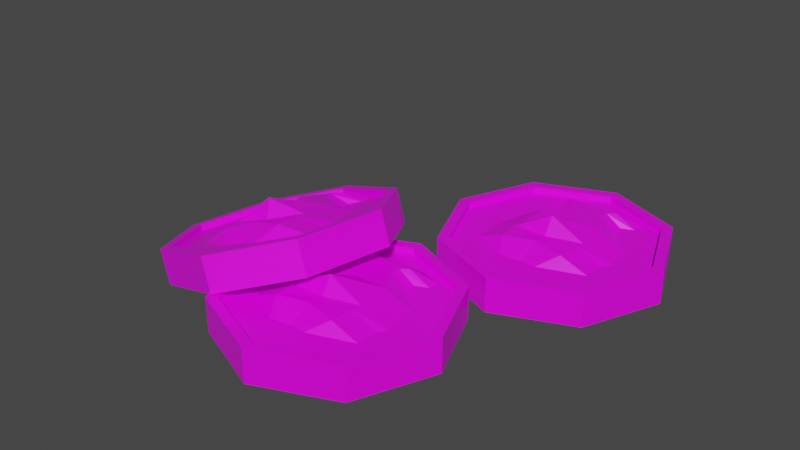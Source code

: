 # Source: coins.blend  (saved by Blender 2.92.15; exported with 4.5.12 LTS)
import bpy
from mathutils import Matrix  # noqa: F401  (used for matrix-valued properties, if any)

bpy.ops.wm.read_factory_settings(use_empty=True)
scene = bpy.context.scene
scene.name = 'Scene'

# ---- collections
col_collection = bpy.data.collections.new('Collection'); scene.collection.children.link(col_collection)

# ---- images (referenced by path relative to the original .blend; pixels are not part of the script)
import os
ASSET_DIR = os.environ.get("B2B_ASSET_DIR", "")  # directory of the original .blend (textures are referenced by path, not embedded)
HERE = os.path.dirname(os.path.abspath(__file__))  # packed textures are extracted next to this script under _unpacked/

def load_image(name, relpath, width, height, colorspace="sRGB"):
    """Load a texture the original file referenced (path relative to the .blend, or extracted next to this script)."""
    p = next((c for c in (os.path.join(HERE, relpath), os.path.join(ASSET_DIR, relpath)) if relpath and os.path.exists(c)), "")
    if p:
        img = bpy.data.images.load(p, check_existing=True)
        img.name = name
    else:  # same state as the original file: an image datablock whose file is absent (Cycles renders it pink)
        img = bpy.data.images.new(name, width, height)
        img.source = "FILE"
        img.filepath = "//" + (relpath or name)
    img.colorspace_settings.name = colorspace
    return img
img_lowpolypalette_png = load_image('lowpolyPalette.png', 'lowpolyPalette.png', 1024, 1024, 'sRGB')

# ---- materials (node trees are filled in below, after node groups)
mat_material = bpy.data.materials.new('Material')
mat_material.alpha_threshold = 0.0
mat_material.use_transparent_shadow = False
mat_material.line_color = (0.0, 0.0, 0.0, 1.0)

# ---- material node trees
mat_material.use_nodes = True; mat_material.node_tree.nodes.clear()
_N = mat_material.node_tree.nodes; _L = mat_material.node_tree.links
n0 = _N.new('ShaderNodeOutputMaterial'); n0.name = 'Material Output'; n0.location = (300, 300)
n1 = _N.new('ShaderNodeBsdfPrincipled'); n1.name = 'Principled BSDF'; n1.location = (10, 300)
n1.distribution = 'GGX'
n1.subsurface_method = 'BURLEY'
n1.inputs[2].default_value = 0.4
n1.inputs[3].default_value = 1.45
n1.inputs[27].default_value = (0.0, 0.0, 0.0, 1.0)
n1.inputs[28].default_value = 1.0
n2 = _N.new('ShaderNodeTexImage'); n2.name = 'Image Texture'; n2.location = (-289, 183)
n2.image = img_lowpolypalette_png
_L.new(n1.outputs[0], n0.inputs[0])
_L.new(n2.outputs[0], n1.inputs[0])
n0.is_active_output = True

# ---- world
world_world = bpy.data.worlds.new('World'); scene.world = world_world
world_world.use_nodes = True; world_world.node_tree.nodes.clear()
_N = world_world.node_tree.nodes; _L = world_world.node_tree.links
n0 = _N.new('ShaderNodeOutputWorld'); n0.name = 'World Output'; n0.location = (300, 300)
n1 = _N.new('ShaderNodeBackground'); n1.name = 'Background'; n1.location = (10, 300)
n1.inputs[0].default_value = (0.05088, 0.05088, 0.05088, 1.0)
_L.new(n1.outputs[0], n0.inputs[0])
n0.is_active_output = True
world_world.color = (0.05088, 0.05088, 0.05088)
world_world.use_sun_shadow = False
world_world.sun_shadow_jitter_overblur = 0.0

# ---- meshes
me_cylinder = bpy.data.meshes.new('Cylinder')
me_cylinder.from_pydata([(0.0, 0.9028, -0.153), (0.0, 0.9028, 0.153), (0.6384, 0.6384, -0.153), (0.6384, 0.6384, 0.153), (0.9028, -4.371e-08, -0.153), (0.9028, -4.371e-08, 0.153), (0.6384, -0.6384, -0.153), (0.6384, -0.6384, 0.153), (-7.958e-08, -0.9028, -0.153), (-7.958e-08, -0.9028, 0.153), (-0.6384, -0.6384, -0.153), (-0.6384, -0.6384, 0.153), (-0.9028, 1.192e-08, -0.153), (-0.9028, 1.192e-08, 0.153), (-0.6384, 0.6384, -0.153), (-0.6384, 0.6384, 0.153), (0.0, 1.0, -0.153), (0.7071, 0.7071, -0.153), (0.7071, 0.7071, 0.153), (0.0, 1.0, 0.153), (1.0, -4.371e-08, -0.153), (1.0, -4.371e-08, 0.153), (0.7071, -0.7071, -0.153), (0.7071, -0.7071, 0.153), (-8.742e-08, -1.0, -0.153), (-8.742e-08, -1.0, 0.153), (-0.7071, -0.7071, -0.153), (-0.7071, -0.7071, 0.153), (-1.0, 1.192e-08, -0.153), (-1.0, 1.192e-08, 0.153), (-0.7071, 0.7071, -0.153), (-0.7071, 0.7071, 0.153), (0.6384, 0.6384, 0.0975), (1.793e-10, 0.9028, 0.0975), (0.9028, -4.371e-08, 0.0975), (0.6384, -0.6384, 0.0975), (-7.94e-08, -0.9028, 0.0975), (-0.6384, -0.6384, 0.0975), (-0.9028, 1.192e-08, 0.0975), (-0.6384, 0.6384, 0.0975), (1.607e-10, 0.9028, -0.1033), (0.6384, 0.6384, -0.1033), (0.9028, -4.371e-08, -0.1033), (0.6384, -0.6384, -0.1033), (-7.942e-08, -0.9028, -0.1033), (-0.6384, -0.6384, -0.1033), (-0.9028, 1.192e-08, -0.1033), (-0.6384, 0.6384, -0.1033), (-0.1832, -0.5628, 0.07978), (0.1832, -0.5628, 0.08123), (-0.5628, -0.3812, 0.07683), (0.5628, -0.3812, 0.0867), (-0.6031, -0.09549, 0.05449), (0.6214, -0.09549, 0.08877), (-0.5496, 0.2108, 0.04826), (0.5679, 0.2108, 0.08966), (-0.3088, 0.4325, 0.05681), (0.3408, 0.4325, 0.08346), (-0.3065, 0.508, 0.08933), (0.3431, 0.508, 0.08346), (-0.4307, 0.5583, 0.07728), (0.4673, 0.5583, 0.08228), (-0.4268, 0.6663, 0.08371), (0.4673, 0.6588, 0.09376), (0.0, -0.5628, 0.0676), (0.0, -0.3241, 0.2105), (0.009143, -0.09549, 0.3509), (0.009143, 0.2108, 0.1942), (0.016, 0.4325, 0.1942), (0.01829, 0.508, 0.1942), (0.01829, 0.5583, 0.1942), (0.004764, 0.7371, 0.0759), (-0.5909, -0.182, 0.0804), (0.6036, -0.182, 0.07464), (0.006375, -0.182, 0.1942), (-0.2814, -0.3812, 0.1942), (-0.297, -0.09549, 0.1942), (-0.2702, 0.2108, 0.1942), (-0.1464, 0.4325, 0.1942), (-0.1441, 0.508, 0.1942), (-0.2062, 0.5583, 0.1942), (-0.2312, 0.7234, 0.07696), (-0.09161, -0.5628, 0.07803), (-0.2923, -0.182, 0.1942), (0.09161, -0.5628, 0.06712), (0.2814, -0.3812, 0.1942), (0.3153, -0.09549, 0.1942), (0.2885, 0.2108, 0.1942), (0.1784, 0.4325, 0.1942), (0.1807, 0.508, 0.1942), (0.2428, 0.5583, 0.1942), (0.2324, 0.7386, 0.08884), (0.305, -0.182, 0.1942)], [], [(16, 19, 18, 17), (17, 18, 21, 20), (20, 21, 23, 22), (22, 23, 25, 24), (24, 25, 27, 26), (26, 27, 29, 28), (5, 3, 32, 34), (28, 29, 31, 30), (30, 31, 19, 16), (14, 0, 40, 47), (2, 0, 16, 17), (1, 3, 18, 19), (4, 2, 17, 20), (3, 5, 21, 18), (6, 4, 20, 22), (5, 7, 23, 21), (8, 6, 22, 24), (7, 9, 25, 23), (10, 8, 24, 26), (9, 11, 27, 25), (12, 10, 26, 28), (11, 13, 29, 27), (14, 12, 28, 30), (13, 15, 31, 29), (0, 14, 30, 16), (15, 1, 19, 31), (32, 33, 39, 38, 37, 36, 35, 34), (3, 1, 33, 32), (1, 15, 39, 33), (15, 13, 38, 39), (13, 11, 37, 38), (11, 9, 36, 37), (9, 7, 35, 36), (7, 5, 34, 35), (40, 41, 42, 43, 44, 45, 46, 47), (12, 14, 47, 46), (10, 12, 46, 45), (8, 10, 45, 44), (6, 8, 44, 43), (4, 6, 43, 42), (2, 4, 42, 41), (0, 2, 41, 40), (84, 49, 51, 85), (92, 73, 53, 86), (86, 53, 55, 87), (87, 55, 57, 88), (88, 57, 59, 89), (89, 59, 61, 90), (90, 61, 63, 91), (80, 70, 71, 81), (79, 69, 70, 80), (78, 68, 69, 79), (77, 67, 68, 78), (76, 66, 67, 77), (83, 74, 66, 76), (82, 64, 65, 75), (75, 65, 74, 83), (85, 51, 73, 92), (50, 75, 83, 72), (48, 82, 75, 50), (72, 83, 76, 52), (52, 76, 77, 54), (54, 77, 78, 56), (56, 78, 79, 58), (58, 79, 80, 60), (60, 80, 81, 62), (65, 85, 92, 74), (70, 90, 91, 71), (69, 89, 90, 70), (68, 88, 89, 69), (67, 87, 88, 68), (66, 86, 87, 67), (74, 92, 86, 66), (64, 84, 85, 65)])
_uv = me_cylinder.uv_layers.new(name='UVMap')
_uv.uv.foreach_set('vector', [0.1998, 0.4213, 0.1998, 0.4213, 0.1998, 0.4213, 0.1998, 0.4213, 0.1998, 0.4213, 0.1998, 0.4213, 0.1998, 0.4213, 0.1998, 0.4213, 0.1998, 0.4213, 0.1998, 0.4213, 0.1998, 0.4213, 0.1998, 0.4213, 0.1998, 0.4213, 0.1998, 0.4213, 0.1998, 0.4213, 0.1998, 0.4213, 0.1998, 0.4213, 0.1998, 0.4213, 0.1998, 0.4213, 0.1998, 0.4213, 0.1998, 0.4213, 0.1998, 0.4213, 0.1998, 0.4213, 0.1998, 0.4213, 0.1998, 0.4213, 0.1998, 0.4213, 0.1998, 0.4213, 0.1998, 0.4213, 0.1998, 0.4213, 0.1998, 0.4213, 0.1998, 0.4213, 0.1998, 0.4213, 0.1998, 0.4213, 0.1998, 0.4213, 0.1998, 0.4213, 0.1998, 0.4213, 0.1998, 0.4213, 0.1998, 0.4213, 0.1998, 0.4213, 0.1998, 0.4213, 0.1998, 0.4213, 0.1998, 0.4213, 0.1998, 0.4213, 0.1998, 0.4213, 0.1998, 0.4213, 0.1998, 0.4213, 0.1998, 0.4213, 0.1998, 0.4213, 0.1998, 0.4213, 0.1998, 0.4213, 0.1998, 0.4213, 0.1998, 0.4213, 0.1998, 0.4213, 0.1998, 0.4213, 0.1998, 0.4213, 0.1998, 0.4213, 0.1998, 0.4213, 0.1998, 0.4213, 0.1998, 0.4213, 0.1998, 0.4213, 0.1998, 0.4213, 0.1998, 0.4213, 0.1998, 0.4213, 0.1998, 0.4213, 0.1998, 0.4213, 0.1998, 0.4213, 0.1998, 0.4213, 0.1998, 0.4213, 0.1998, 0.4213, 0.1998, 0.4213, 0.1998, 0.4213, 0.1998, 0.4213, 0.1998, 0.4213, 0.1998, 0.4213, 0.1998, 0.4213, 0.1998, 0.4213, 0.1998, 0.4213, 0.1998, 0.4213, 0.1998, 0.4213, 0.1998, 0.4213, 0.1998, 0.4213, 0.1998, 0.4213, 0.1998, 0.4213, 0.1998, 0.4213, 0.1998, 0.4213, 0.1998, 0.4213, 0.1998, 0.4213, 0.1998, 0.4213, 0.1998, 0.4213, 0.1998, 0.4213, 0.1998, 0.4213, 0.1998, 0.4213, 0.1998, 0.4213, 0.1998, 0.4213, 0.1998, 0.4213, 0.1998, 0.4213, 0.1998, 0.4213, 0.1998, 0.4213, 0.1998, 0.4213, 0.1998, 0.4213, 0.1998, 0.4213, 0.1998, 0.4213, 0.1998, 0.4213, 0.1998, 0.4213, 0.1998, 0.4213, 0.1998, 0.4213, 0.1998, 0.4213, 0.1998, 0.4213, 0.1998, 0.4213, 0.1998, 0.4213, 0.1998, 0.4213, 0.1998, 0.4213, 0.1998, 0.4213, 0.1998, 0.4213, 0.1998, 0.4213, 0.1998, 0.4213, 0.1998, 0.4213, 0.1998, 0.4213, 0.1998, 0.4213, 0.1998, 0.4213, 0.1998, 0.4213, 0.1998, 0.4213, 0.1998, 0.4213, 0.1998, 0.4213, 0.1998, 0.4213, 0.1998, 0.4213, 0.1998, 0.4213, 0.1998, 0.4213, 0.1998, 0.4213, 0.1998, 0.4213, 0.1998, 0.4213, 0.1998, 0.4213, 0.1998, 0.4213, 0.1998, 0.4213, 0.1998, 0.4213, 0.1998, 0.4213, 0.1998, 0.4213, 0.1998, 0.4213, 0.1998, 0.4213, 0.1998, 0.4213, 0.1998, 0.4213, 0.1998, 0.4213, 0.1998, 0.4213, 0.1998, 0.4213, 0.1998, 0.4213, 0.1998, 0.4213, 0.1998, 0.4213, 0.1998, 0.4213, 0.1998, 0.4213, 0.1998, 0.4213, 0.1998, 0.4213, 0.1998, 0.4213, 0.1998, 0.4213, 0.1998, 0.4213, 0.1998, 0.4213, 0.1998, 0.4213, 0.1998, 0.4213, 0.1998, 0.4213, 0.1998, 0.4213, 0.1998, 0.4213, 0.1998, 0.4213, 0.1998, 0.4213, 0.1998, 0.4213, 0.1998, 0.4213, 0.1998, 0.4213, 0.1998, 0.4213, 0.1998, 0.4213, 0.1998, 0.4213, 0.1998, 0.4213, 0.1998, 0.4213, 0.1998, 0.4213, 0.1998, 0.4213, 0.1998, 0.4213, 0.1998, 0.4213, 0.1998, 0.4213, 0.1998, 0.4213, 0.1998, 0.4213, 0.1998, 0.4213, 0.1998, 0.4213, 0.1998, 0.4213, 0.1998, 0.4213, 0.1998, 0.4213, 0.1998, 0.4213, 0.1998, 0.4213, 0.1998, 0.4213, 0.1998, 0.4213, 0.1998, 0.4213, 0.1998, 0.4213, 0.1998, 0.4213, 0.1998, 0.4213, 0.1998, 0.4213, 0.1998, 0.4213, 0.1998, 0.4213, 0.1998, 0.4213, 0.1998, 0.4213, 0.1998, 0.4213, 0.1998, 0.4213, 0.1998, 0.4213, 0.1998, 0.4213, 0.1998, 0.4213, 0.1998, 0.4213, 0.1998, 0.4213, 0.1998, 0.4213, 0.1998, 0.4213, 0.1998, 0.4213, 0.1998, 0.4213, 0.1998, 0.4213, 0.1998, 0.4213, 0.1998, 0.4213, 0.1998, 0.4213, 0.1998, 0.4213, 0.1998, 0.4213, 0.1998, 0.4213, 0.1998, 0.4213, 0.1998, 0.4213, 0.1998, 0.4213, 0.1998, 0.4213, 0.1998, 0.4213, 0.1998, 0.4213, 0.1998, 0.4213, 0.1998, 0.4213, 0.1998, 0.4213, 0.1998, 0.4213, 0.1998, 0.4213, 0.1998, 0.4213, 0.1998, 0.4213, 0.1998, 0.4213, 0.1998, 0.4213, 0.1998, 0.4213, 0.1998, 0.4213, 0.1998, 0.4213, 0.1998, 0.4213, 0.1998, 0.4213, 0.1998, 0.4213, 0.1998, 0.4213, 0.1998, 0.4213, 0.1998, 0.4213, 0.1998, 0.4213, 0.1998, 0.4213, 0.1998, 0.4213, 0.1998, 0.4213, 0.1998, 0.4213, 0.1998, 0.4213, 0.1998, 0.4213, 0.1998, 0.4213, 0.1998, 0.4213, 0.1998, 0.4213, 0.1998, 0.4213, 0.1998, 0.4213, 0.1998, 0.4213, 0.1998, 0.4213, 0.1998, 0.4213, 0.1998, 0.4213, 0.1998, 0.4213, 0.1998, 0.4213, 0.1998, 0.4213, 0.1998, 0.4213, 0.1998, 0.4213, 0.1998, 0.4213, 0.1998, 0.4213, 0.1998, 0.4213, 0.1998, 0.4213, 0.1998, 0.4213, 0.1998, 0.4213, 0.1998, 0.4213, 0.1998, 0.4213, 0.1998, 0.4213, 0.1998, 0.4213, 0.1998, 0.4213, 0.1998, 0.4213, 0.1998, 0.4213, 0.1998, 0.4213, 0.1998, 0.4213, 0.1998, 0.4213, 0.1998, 0.4213, 0.1998, 0.4213, 0.1998, 0.4213, 0.1998, 0.4213, 0.1998, 0.4213, 0.1998, 0.4213, 0.1998, 0.4213, 0.1998, 0.4213, 0.1998, 0.4213, 0.1998, 0.4213, 0.1998, 0.4213, 0.1998, 0.4213, 0.1998, 0.4213, 0.1998, 0.4213, 0.1998, 0.4213, 0.1998, 0.4213, 0.1998, 0.4213, 0.1998, 0.4213, 0.1998, 0.4213, 0.1998, 0.4213, 0.1998, 0.4213, 0.1998, 0.4213, 0.1998, 0.4213, 0.1998, 0.4213, 0.1998, 0.4213, 0.1998, 0.4213, 0.1998, 0.4213, 0.1998, 0.4213, 0.1998, 0.4213, 0.1998, 0.4213])
me_cylinder.materials.append(mat_material)
me_cylinder.use_remesh_fix_poles = True
me_cylinder.use_remesh_preserve_attributes = False
me_cylinder.use_mirror_vertex_groups = False
me_cylinder.update()
me_cylinder_001 = bpy.data.meshes.new('Cylinder.001')
me_cylinder_001.from_pydata([(0.0, 0.9028, -0.153), (0.0, 0.9028, 0.153), (0.6384, 0.6384, -0.153), (0.6384, 0.6384, 0.153), (0.9028, -4.371e-08, -0.153), (0.9028, -4.371e-08, 0.153), (0.6384, -0.6384, -0.153), (0.6384, -0.6384, 0.153), (-7.958e-08, -0.9028, -0.153), (-7.958e-08, -0.9028, 0.153), (-0.6384, -0.6384, -0.153), (-0.6384, -0.6384, 0.153), (-0.9028, 1.192e-08, -0.153), (-0.9028, 1.192e-08, 0.153), (-0.6384, 0.6384, -0.153), (-0.6384, 0.6384, 0.153), (0.0, 1.0, -0.153), (0.7071, 0.7071, -0.153), (0.7071, 0.7071, 0.153), (0.0, 1.0, 0.153), (1.0, -4.371e-08, -0.153), (1.0, -4.371e-08, 0.153), (0.7071, -0.7071, -0.153), (0.7071, -0.7071, 0.153), (-8.742e-08, -1.0, -0.153), (-8.742e-08, -1.0, 0.153), (-0.7071, -0.7071, -0.153), (-0.7071, -0.7071, 0.153), (-1.0, 1.192e-08, -0.153), (-1.0, 1.192e-08, 0.153), (-0.7071, 0.7071, -0.153), (-0.7071, 0.7071, 0.153), (0.6384, 0.6384, 0.0975), (1.793e-10, 0.9028, 0.0975), (0.9028, -4.371e-08, 0.0975), (0.6384, -0.6384, 0.0975), (-7.94e-08, -0.9028, 0.0975), (-0.6384, -0.6384, 0.0975), (-0.9028, 1.192e-08, 0.0975), (-0.6384, 0.6384, 0.0975), (1.607e-10, 0.9028, -0.1033), (0.6384, 0.6384, -0.1033), (0.9028, -4.371e-08, -0.1033), (0.6384, -0.6384, -0.1033), (-7.942e-08, -0.9028, -0.1033), (-0.6384, -0.6384, -0.1033), (-0.9028, 1.192e-08, -0.1033), (-0.6384, 0.6384, -0.1033), (-0.1832, -0.5628, 0.07978), (0.1832, -0.5628, 0.08123), (-0.5628, -0.3812, 0.07683), (0.5628, -0.3812, 0.0867), (-0.6031, -0.09549, 0.05449), (0.6214, -0.09549, 0.08877), (-0.5496, 0.2108, 0.04826), (0.5679, 0.2108, 0.08966), (-0.3088, 0.4325, 0.05681), (0.3408, 0.4325, 0.08346), (-0.3065, 0.508, 0.08933), (0.3431, 0.508, 0.08346), (-0.4307, 0.5583, 0.07728), (0.4673, 0.5583, 0.08228), (-0.4268, 0.6663, 0.08371), (0.4673, 0.6588, 0.09376), (0.0, -0.5628, 0.0676), (0.0, -0.3241, 0.2105), (0.009143, -0.09549, 0.3509), (0.009143, 0.2108, 0.1942), (0.016, 0.4325, 0.1942), (0.01829, 0.508, 0.1942), (0.01829, 0.5583, 0.1942), (0.004764, 0.7371, 0.0759), (-0.5909, -0.182, 0.0804), (0.6036, -0.182, 0.07464), (0.006375, -0.182, 0.1942), (-0.2814, -0.3812, 0.1942), (-0.297, -0.09549, 0.1942), (-0.2702, 0.2108, 0.1942), (-0.1464, 0.4325, 0.1942), (-0.1441, 0.508, 0.1942), (-0.2062, 0.5583, 0.1942), (-0.2312, 0.7234, 0.07696), (-0.09161, -0.5628, 0.07803), (-0.2923, -0.182, 0.1942), (0.09161, -0.5628, 0.06712), (0.2814, -0.3812, 0.1942), (0.3153, -0.09549, 0.1942), (0.2885, 0.2108, 0.1942), (0.1784, 0.4325, 0.1942), (0.1807, 0.508, 0.1942), (0.2428, 0.5583, 0.1942), (0.2324, 0.7386, 0.08884), (0.305, -0.182, 0.1942)], [], [(16, 19, 18, 17), (17, 18, 21, 20), (20, 21, 23, 22), (22, 23, 25, 24), (24, 25, 27, 26), (26, 27, 29, 28), (5, 3, 32, 34), (28, 29, 31, 30), (30, 31, 19, 16), (14, 0, 40, 47), (2, 0, 16, 17), (1, 3, 18, 19), (4, 2, 17, 20), (3, 5, 21, 18), (6, 4, 20, 22), (5, 7, 23, 21), (8, 6, 22, 24), (7, 9, 25, 23), (10, 8, 24, 26), (9, 11, 27, 25), (12, 10, 26, 28), (11, 13, 29, 27), (14, 12, 28, 30), (13, 15, 31, 29), (0, 14, 30, 16), (15, 1, 19, 31), (32, 33, 39, 38, 37, 36, 35, 34), (3, 1, 33, 32), (1, 15, 39, 33), (15, 13, 38, 39), (13, 11, 37, 38), (11, 9, 36, 37), (9, 7, 35, 36), (7, 5, 34, 35), (40, 41, 42, 43, 44, 45, 46, 47), (12, 14, 47, 46), (10, 12, 46, 45), (8, 10, 45, 44), (6, 8, 44, 43), (4, 6, 43, 42), (2, 4, 42, 41), (0, 2, 41, 40), (84, 49, 51, 85), (92, 73, 53, 86), (86, 53, 55, 87), (87, 55, 57, 88), (88, 57, 59, 89), (89, 59, 61, 90), (90, 61, 63, 91), (80, 70, 71, 81), (79, 69, 70, 80), (78, 68, 69, 79), (77, 67, 68, 78), (76, 66, 67, 77), (83, 74, 66, 76), (82, 64, 65, 75), (75, 65, 74, 83), (85, 51, 73, 92), (50, 75, 83, 72), (48, 82, 75, 50), (72, 83, 76, 52), (52, 76, 77, 54), (54, 77, 78, 56), (56, 78, 79, 58), (58, 79, 80, 60), (60, 80, 81, 62), (65, 85, 92, 74), (70, 90, 91, 71), (69, 89, 90, 70), (68, 88, 89, 69), (67, 87, 88, 68), (66, 86, 87, 67), (74, 92, 86, 66), (64, 84, 85, 65)])
_uv = me_cylinder_001.uv_layers.new(name='UVMap')
_uv.uv.foreach_set('vector', [0.1998, 0.4213, 0.1998, 0.4213, 0.1998, 0.4213, 0.1998, 0.4213, 0.1998, 0.4213, 0.1998, 0.4213, 0.1998, 0.4213, 0.1998, 0.4213, 0.1998, 0.4213, 0.1998, 0.4213, 0.1998, 0.4213, 0.1998, 0.4213, 0.1998, 0.4213, 0.1998, 0.4213, 0.1998, 0.4213, 0.1998, 0.4213, 0.1998, 0.4213, 0.1998, 0.4213, 0.1998, 0.4213, 0.1998, 0.4213, 0.1998, 0.4213, 0.1998, 0.4213, 0.1998, 0.4213, 0.1998, 0.4213, 0.1998, 0.4213, 0.1998, 0.4213, 0.1998, 0.4213, 0.1998, 0.4213, 0.1998, 0.4213, 0.1998, 0.4213, 0.1998, 0.4213, 0.1998, 0.4213, 0.1998, 0.4213, 0.1998, 0.4213, 0.1998, 0.4213, 0.1998, 0.4213, 0.1998, 0.4213, 0.1998, 0.4213, 0.1998, 0.4213, 0.1998, 0.4213, 0.1998, 0.4213, 0.1998, 0.4213, 0.1998, 0.4213, 0.1998, 0.4213, 0.1998, 0.4213, 0.1998, 0.4213, 0.1998, 0.4213, 0.1998, 0.4213, 0.1998, 0.4213, 0.1998, 0.4213, 0.1998, 0.4213, 0.1998, 0.4213, 0.1998, 0.4213, 0.1998, 0.4213, 0.1998, 0.4213, 0.1998, 0.4213, 0.1998, 0.4213, 0.1998, 0.4213, 0.1998, 0.4213, 0.1998, 0.4213, 0.1998, 0.4213, 0.1998, 0.4213, 0.1998, 0.4213, 0.1998, 0.4213, 0.1998, 0.4213, 0.1998, 0.4213, 0.1998, 0.4213, 0.1998, 0.4213, 0.1998, 0.4213, 0.1998, 0.4213, 0.1998, 0.4213, 0.1998, 0.4213, 0.1998, 0.4213, 0.1998, 0.4213, 0.1998, 0.4213, 0.1998, 0.4213, 0.1998, 0.4213, 0.1998, 0.4213, 0.1998, 0.4213, 0.1998, 0.4213, 0.1998, 0.4213, 0.1998, 0.4213, 0.1998, 0.4213, 0.1998, 0.4213, 0.1998, 0.4213, 0.1998, 0.4213, 0.1998, 0.4213, 0.1998, 0.4213, 0.1998, 0.4213, 0.1998, 0.4213, 0.1998, 0.4213, 0.1998, 0.4213, 0.1998, 0.4213, 0.1998, 0.4213, 0.1998, 0.4213, 0.1998, 0.4213, 0.1998, 0.4213, 0.1998, 0.4213, 0.1998, 0.4213, 0.1998, 0.4213, 0.1998, 0.4213, 0.1998, 0.4213, 0.1998, 0.4213, 0.1998, 0.4213, 0.1998, 0.4213, 0.1998, 0.4213, 0.1998, 0.4213, 0.1998, 0.4213, 0.1998, 0.4213, 0.1998, 0.4213, 0.1998, 0.4213, 0.1998, 0.4213, 0.1998, 0.4213, 0.1998, 0.4213, 0.1998, 0.4213, 0.1998, 0.4213, 0.1998, 0.4213, 0.1998, 0.4213, 0.1998, 0.4213, 0.1998, 0.4213, 0.1998, 0.4213, 0.1998, 0.4213, 0.1998, 0.4213, 0.1998, 0.4213, 0.1998, 0.4213, 0.1998, 0.4213, 0.1998, 0.4213, 0.1998, 0.4213, 0.1998, 0.4213, 0.1998, 0.4213, 0.1998, 0.4213, 0.1998, 0.4213, 0.1998, 0.4213, 0.1998, 0.4213, 0.1998, 0.4213, 0.1998, 0.4213, 0.1998, 0.4213, 0.1998, 0.4213, 0.1998, 0.4213, 0.1998, 0.4213, 0.1998, 0.4213, 0.1998, 0.4213, 0.1998, 0.4213, 0.1998, 0.4213, 0.1998, 0.4213, 0.1998, 0.4213, 0.1998, 0.4213, 0.1998, 0.4213, 0.1998, 0.4213, 0.1998, 0.4213, 0.1998, 0.4213, 0.1998, 0.4213, 0.1998, 0.4213, 0.1998, 0.4213, 0.1998, 0.4213, 0.1998, 0.4213, 0.1998, 0.4213, 0.1998, 0.4213, 0.1998, 0.4213, 0.1998, 0.4213, 0.1998, 0.4213, 0.1998, 0.4213, 0.1998, 0.4213, 0.1998, 0.4213, 0.1998, 0.4213, 0.1998, 0.4213, 0.1998, 0.4213, 0.1998, 0.4213, 0.1998, 0.4213, 0.1998, 0.4213, 0.1998, 0.4213, 0.1998, 0.4213, 0.1998, 0.4213, 0.1998, 0.4213, 0.1998, 0.4213, 0.1998, 0.4213, 0.1998, 0.4213, 0.1998, 0.4213, 0.1998, 0.4213, 0.1998, 0.4213, 0.1998, 0.4213, 0.1998, 0.4213, 0.1998, 0.4213, 0.1998, 0.4213, 0.1998, 0.4213, 0.1998, 0.4213, 0.1998, 0.4213, 0.1998, 0.4213, 0.1998, 0.4213, 0.1998, 0.4213, 0.1998, 0.4213, 0.1998, 0.4213, 0.1998, 0.4213, 0.1998, 0.4213, 0.1998, 0.4213, 0.1998, 0.4213, 0.1998, 0.4213, 0.1998, 0.4213, 0.1998, 0.4213, 0.1998, 0.4213, 0.1998, 0.4213, 0.1998, 0.4213, 0.1998, 0.4213, 0.1998, 0.4213, 0.1998, 0.4213, 0.1998, 0.4213, 0.1998, 0.4213, 0.1998, 0.4213, 0.1998, 0.4213, 0.1998, 0.4213, 0.1998, 0.4213, 0.1998, 0.4213, 0.1998, 0.4213, 0.1998, 0.4213, 0.1998, 0.4213, 0.1998, 0.4213, 0.1998, 0.4213, 0.1998, 0.4213, 0.1998, 0.4213, 0.1998, 0.4213, 0.1998, 0.4213, 0.1998, 0.4213, 0.1998, 0.4213, 0.1998, 0.4213, 0.1998, 0.4213, 0.1998, 0.4213, 0.1998, 0.4213, 0.1998, 0.4213, 0.1998, 0.4213, 0.1998, 0.4213, 0.1998, 0.4213, 0.1998, 0.4213, 0.1998, 0.4213, 0.1998, 0.4213, 0.1998, 0.4213, 0.1998, 0.4213, 0.1998, 0.4213, 0.1998, 0.4213, 0.1998, 0.4213, 0.1998, 0.4213, 0.1998, 0.4213, 0.1998, 0.4213, 0.1998, 0.4213, 0.1998, 0.4213, 0.1998, 0.4213, 0.1998, 0.4213, 0.1998, 0.4213, 0.1998, 0.4213, 0.1998, 0.4213, 0.1998, 0.4213, 0.1998, 0.4213, 0.1998, 0.4213, 0.1998, 0.4213, 0.1998, 0.4213, 0.1998, 0.4213, 0.1998, 0.4213, 0.1998, 0.4213, 0.1998, 0.4213, 0.1998, 0.4213, 0.1998, 0.4213, 0.1998, 0.4213, 0.1998, 0.4213, 0.1998, 0.4213, 0.1998, 0.4213, 0.1998, 0.4213, 0.1998, 0.4213, 0.1998, 0.4213, 0.1998, 0.4213, 0.1998, 0.4213, 0.1998, 0.4213, 0.1998, 0.4213, 0.1998, 0.4213, 0.1998, 0.4213, 0.1998, 0.4213, 0.1998, 0.4213, 0.1998, 0.4213, 0.1998, 0.4213, 0.1998, 0.4213, 0.1998, 0.4213, 0.1998, 0.4213, 0.1998, 0.4213, 0.1998, 0.4213, 0.1998, 0.4213, 0.1998, 0.4213, 0.1998, 0.4213, 0.1998, 0.4213, 0.1998, 0.4213, 0.1998, 0.4213, 0.1998, 0.4213, 0.1998, 0.4213, 0.1998, 0.4213, 0.1998, 0.4213, 0.1998, 0.4213, 0.1998, 0.4213, 0.1998, 0.4213, 0.1998, 0.4213, 0.1998, 0.4213, 0.1998, 0.4213, 0.1998, 0.4213, 0.1998, 0.4213, 0.1998, 0.4213, 0.1998, 0.4213, 0.1998, 0.4213, 0.1998, 0.4213])
me_cylinder_001.materials.append(mat_material)
me_cylinder_001.use_remesh_fix_poles = True
me_cylinder_001.use_remesh_preserve_attributes = False
me_cylinder_001.use_mirror_vertex_groups = False
me_cylinder_001.update()
me_cylinder_002 = bpy.data.meshes.new('Cylinder.002')
me_cylinder_002.from_pydata([(0.0, 0.9028, -0.153), (0.0, 0.9028, 0.153), (0.6384, 0.6384, -0.153), (0.6384, 0.6384, 0.153), (0.9028, -4.371e-08, -0.153), (0.9028, -4.371e-08, 0.153), (0.6384, -0.6384, -0.153), (0.6384, -0.6384, 0.153), (-7.958e-08, -0.9028, -0.153), (-7.958e-08, -0.9028, 0.153), (-0.6384, -0.6384, -0.153), (-0.6384, -0.6384, 0.153), (-0.9028, 1.192e-08, -0.153), (-0.9028, 1.192e-08, 0.153), (-0.6384, 0.6384, -0.153), (-0.6384, 0.6384, 0.153), (0.0, 1.0, -0.153), (0.7071, 0.7071, -0.153), (0.7071, 0.7071, 0.153), (0.0, 1.0, 0.153), (1.0, -4.371e-08, -0.153), (1.0, -4.371e-08, 0.153), (0.7071, -0.7071, -0.153), (0.7071, -0.7071, 0.153), (-8.742e-08, -1.0, -0.153), (-8.742e-08, -1.0, 0.153), (-0.7071, -0.7071, -0.153), (-0.7071, -0.7071, 0.153), (-1.0, 1.192e-08, -0.153), (-1.0, 1.192e-08, 0.153), (-0.7071, 0.7071, -0.153), (-0.7071, 0.7071, 0.153), (0.6384, 0.6384, 0.0975), (1.793e-10, 0.9028, 0.0975), (0.9028, -4.371e-08, 0.0975), (0.6384, -0.6384, 0.0975), (-7.94e-08, -0.9028, 0.0975), (-0.6384, -0.6384, 0.0975), (-0.9028, 1.192e-08, 0.0975), (-0.6384, 0.6384, 0.0975), (1.607e-10, 0.9028, -0.1033), (0.6384, 0.6384, -0.1033), (0.9028, -4.371e-08, -0.1033), (0.6384, -0.6384, -0.1033), (-7.942e-08, -0.9028, -0.1033), (-0.6384, -0.6384, -0.1033), (-0.9028, 1.192e-08, -0.1033), (-0.6384, 0.6384, -0.1033), (-0.1832, -0.5628, 0.07978), (0.1832, -0.5628, 0.08123), (-0.5628, -0.3812, 0.07683), (0.5628, -0.3812, 0.0867), (-0.6031, -0.09549, 0.05449), (0.6214, -0.09549, 0.08877), (-0.5496, 0.2108, 0.04826), (0.5679, 0.2108, 0.08966), (-0.3088, 0.4325, 0.05681), (0.3408, 0.4325, 0.08346), (-0.3065, 0.508, 0.08933), (0.3431, 0.508, 0.08346), (-0.4307, 0.5583, 0.07728), (0.4673, 0.5583, 0.08228), (-0.4268, 0.6663, 0.08371), (0.4673, 0.6588, 0.09376), (0.0, -0.5628, 0.0676), (0.0, -0.3241, 0.2105), (0.009143, -0.09549, 0.3509), (0.009143, 0.2108, 0.1942), (0.016, 0.4325, 0.1942), (0.01829, 0.508, 0.1942), (0.01829, 0.5583, 0.1942), (0.004764, 0.7371, 0.0759), (-0.5909, -0.182, 0.0804), (0.6036, -0.182, 0.07464), (0.006375, -0.182, 0.1942), (-0.2814, -0.3812, 0.1942), (-0.297, -0.09549, 0.1942), (-0.2702, 0.2108, 0.1942), (-0.1464, 0.4325, 0.1942), (-0.1441, 0.508, 0.1942), (-0.2062, 0.5583, 0.1942), (-0.2312, 0.7234, 0.07696), (-0.09161, -0.5628, 0.07803), (-0.2923, -0.182, 0.1942), (0.09161, -0.5628, 0.06712), (0.2814, -0.3812, 0.1942), (0.3153, -0.09549, 0.1942), (0.2885, 0.2108, 0.1942), (0.1784, 0.4325, 0.1942), (0.1807, 0.508, 0.1942), (0.2428, 0.5583, 0.1942), (0.2324, 0.7386, 0.08884), (0.305, -0.182, 0.1942)], [], [(16, 19, 18, 17), (17, 18, 21, 20), (20, 21, 23, 22), (22, 23, 25, 24), (24, 25, 27, 26), (26, 27, 29, 28), (5, 3, 32, 34), (28, 29, 31, 30), (30, 31, 19, 16), (14, 0, 40, 47), (2, 0, 16, 17), (1, 3, 18, 19), (4, 2, 17, 20), (3, 5, 21, 18), (6, 4, 20, 22), (5, 7, 23, 21), (8, 6, 22, 24), (7, 9, 25, 23), (10, 8, 24, 26), (9, 11, 27, 25), (12, 10, 26, 28), (11, 13, 29, 27), (14, 12, 28, 30), (13, 15, 31, 29), (0, 14, 30, 16), (15, 1, 19, 31), (32, 33, 39, 38, 37, 36, 35, 34), (3, 1, 33, 32), (1, 15, 39, 33), (15, 13, 38, 39), (13, 11, 37, 38), (11, 9, 36, 37), (9, 7, 35, 36), (7, 5, 34, 35), (40, 41, 42, 43, 44, 45, 46, 47), (12, 14, 47, 46), (10, 12, 46, 45), (8, 10, 45, 44), (6, 8, 44, 43), (4, 6, 43, 42), (2, 4, 42, 41), (0, 2, 41, 40), (84, 49, 51, 85), (92, 73, 53, 86), (86, 53, 55, 87), (87, 55, 57, 88), (88, 57, 59, 89), (89, 59, 61, 90), (90, 61, 63, 91), (80, 70, 71, 81), (79, 69, 70, 80), (78, 68, 69, 79), (77, 67, 68, 78), (76, 66, 67, 77), (83, 74, 66, 76), (82, 64, 65, 75), (75, 65, 74, 83), (85, 51, 73, 92), (50, 75, 83, 72), (48, 82, 75, 50), (72, 83, 76, 52), (52, 76, 77, 54), (54, 77, 78, 56), (56, 78, 79, 58), (58, 79, 80, 60), (60, 80, 81, 62), (65, 85, 92, 74), (70, 90, 91, 71), (69, 89, 90, 70), (68, 88, 89, 69), (67, 87, 88, 68), (66, 86, 87, 67), (74, 92, 86, 66), (64, 84, 85, 65)])
_uv = me_cylinder_002.uv_layers.new(name='UVMap')
_uv.uv.foreach_set('vector', [0.1998, 0.4213, 0.1998, 0.4213, 0.1998, 0.4213, 0.1998, 0.4213, 0.1998, 0.4213, 0.1998, 0.4213, 0.1998, 0.4213, 0.1998, 0.4213, 0.1998, 0.4213, 0.1998, 0.4213, 0.1998, 0.4213, 0.1998, 0.4213, 0.1998, 0.4213, 0.1998, 0.4213, 0.1998, 0.4213, 0.1998, 0.4213, 0.1998, 0.4213, 0.1998, 0.4213, 0.1998, 0.4213, 0.1998, 0.4213, 0.1998, 0.4213, 0.1998, 0.4213, 0.1998, 0.4213, 0.1998, 0.4213, 0.1998, 0.4213, 0.1998, 0.4213, 0.1998, 0.4213, 0.1998, 0.4213, 0.1998, 0.4213, 0.1998, 0.4213, 0.1998, 0.4213, 0.1998, 0.4213, 0.1998, 0.4213, 0.1998, 0.4213, 0.1998, 0.4213, 0.1998, 0.4213, 0.1998, 0.4213, 0.1998, 0.4213, 0.1998, 0.4213, 0.1998, 0.4213, 0.1998, 0.4213, 0.1998, 0.4213, 0.1998, 0.4213, 0.1998, 0.4213, 0.1998, 0.4213, 0.1998, 0.4213, 0.1998, 0.4213, 0.1998, 0.4213, 0.1998, 0.4213, 0.1998, 0.4213, 0.1998, 0.4213, 0.1998, 0.4213, 0.1998, 0.4213, 0.1998, 0.4213, 0.1998, 0.4213, 0.1998, 0.4213, 0.1998, 0.4213, 0.1998, 0.4213, 0.1998, 0.4213, 0.1998, 0.4213, 0.1998, 0.4213, 0.1998, 0.4213, 0.1998, 0.4213, 0.1998, 0.4213, 0.1998, 0.4213, 0.1998, 0.4213, 0.1998, 0.4213, 0.1998, 0.4213, 0.1998, 0.4213, 0.1998, 0.4213, 0.1998, 0.4213, 0.1998, 0.4213, 0.1998, 0.4213, 0.1998, 0.4213, 0.1998, 0.4213, 0.1998, 0.4213, 0.1998, 0.4213, 0.1998, 0.4213, 0.1998, 0.4213, 0.1998, 0.4213, 0.1998, 0.4213, 0.1998, 0.4213, 0.1998, 0.4213, 0.1998, 0.4213, 0.1998, 0.4213, 0.1998, 0.4213, 0.1998, 0.4213, 0.1998, 0.4213, 0.1998, 0.4213, 0.1998, 0.4213, 0.1998, 0.4213, 0.1998, 0.4213, 0.1998, 0.4213, 0.1998, 0.4213, 0.1998, 0.4213, 0.1998, 0.4213, 0.1998, 0.4213, 0.1998, 0.4213, 0.1998, 0.4213, 0.1998, 0.4213, 0.1998, 0.4213, 0.1998, 0.4213, 0.1998, 0.4213, 0.1998, 0.4213, 0.1998, 0.4213, 0.1998, 0.4213, 0.1998, 0.4213, 0.1998, 0.4213, 0.1998, 0.4213, 0.1998, 0.4213, 0.1998, 0.4213, 0.1998, 0.4213, 0.1998, 0.4213, 0.1998, 0.4213, 0.1998, 0.4213, 0.1998, 0.4213, 0.1998, 0.4213, 0.1998, 0.4213, 0.1998, 0.4213, 0.1998, 0.4213, 0.1998, 0.4213, 0.1998, 0.4213, 0.1998, 0.4213, 0.1998, 0.4213, 0.1998, 0.4213, 0.1998, 0.4213, 0.1998, 0.4213, 0.1998, 0.4213, 0.1998, 0.4213, 0.1998, 0.4213, 0.1998, 0.4213, 0.1998, 0.4213, 0.1998, 0.4213, 0.1998, 0.4213, 0.1998, 0.4213, 0.1998, 0.4213, 0.1998, 0.4213, 0.1998, 0.4213, 0.1998, 0.4213, 0.1998, 0.4213, 0.1998, 0.4213, 0.1998, 0.4213, 0.1998, 0.4213, 0.1998, 0.4213, 0.1998, 0.4213, 0.1998, 0.4213, 0.1998, 0.4213, 0.1998, 0.4213, 0.1998, 0.4213, 0.1998, 0.4213, 0.1998, 0.4213, 0.1998, 0.4213, 0.1998, 0.4213, 0.1998, 0.4213, 0.1998, 0.4213, 0.1998, 0.4213, 0.1998, 0.4213, 0.1998, 0.4213, 0.1998, 0.4213, 0.1998, 0.4213, 0.1998, 0.4213, 0.1998, 0.4213, 0.1998, 0.4213, 0.1998, 0.4213, 0.1998, 0.4213, 0.1998, 0.4213, 0.1998, 0.4213, 0.1998, 0.4213, 0.1998, 0.4213, 0.1998, 0.4213, 0.1998, 0.4213, 0.1998, 0.4213, 0.1998, 0.4213, 0.1998, 0.4213, 0.1998, 0.4213, 0.1998, 0.4213, 0.1998, 0.4213, 0.1998, 0.4213, 0.1998, 0.4213, 0.1998, 0.4213, 0.1998, 0.4213, 0.1998, 0.4213, 0.1998, 0.4213, 0.1998, 0.4213, 0.1998, 0.4213, 0.1998, 0.4213, 0.1998, 0.4213, 0.1998, 0.4213, 0.1998, 0.4213, 0.1998, 0.4213, 0.1998, 0.4213, 0.1998, 0.4213, 0.1998, 0.4213, 0.1998, 0.4213, 0.1998, 0.4213, 0.1998, 0.4213, 0.1998, 0.4213, 0.1998, 0.4213, 0.1998, 0.4213, 0.1998, 0.4213, 0.1998, 0.4213, 0.1998, 0.4213, 0.1998, 0.4213, 0.1998, 0.4213, 0.1998, 0.4213, 0.1998, 0.4213, 0.1998, 0.4213, 0.1998, 0.4213, 0.1998, 0.4213, 0.1998, 0.4213, 0.1998, 0.4213, 0.1998, 0.4213, 0.1998, 0.4213, 0.1998, 0.4213, 0.1998, 0.4213, 0.1998, 0.4213, 0.1998, 0.4213, 0.1998, 0.4213, 0.1998, 0.4213, 0.1998, 0.4213, 0.1998, 0.4213, 0.1998, 0.4213, 0.1998, 0.4213, 0.1998, 0.4213, 0.1998, 0.4213, 0.1998, 0.4213, 0.1998, 0.4213, 0.1998, 0.4213, 0.1998, 0.4213, 0.1998, 0.4213, 0.1998, 0.4213, 0.1998, 0.4213, 0.1998, 0.4213, 0.1998, 0.4213, 0.1998, 0.4213, 0.1998, 0.4213, 0.1998, 0.4213, 0.1998, 0.4213, 0.1998, 0.4213, 0.1998, 0.4213, 0.1998, 0.4213, 0.1998, 0.4213, 0.1998, 0.4213, 0.1998, 0.4213, 0.1998, 0.4213, 0.1998, 0.4213, 0.1998, 0.4213, 0.1998, 0.4213, 0.1998, 0.4213, 0.1998, 0.4213, 0.1998, 0.4213, 0.1998, 0.4213, 0.1998, 0.4213, 0.1998, 0.4213, 0.1998, 0.4213, 0.1998, 0.4213, 0.1998, 0.4213, 0.1998, 0.4213, 0.1998, 0.4213, 0.1998, 0.4213, 0.1998, 0.4213, 0.1998, 0.4213, 0.1998, 0.4213, 0.1998, 0.4213, 0.1998, 0.4213, 0.1998, 0.4213, 0.1998, 0.4213, 0.1998, 0.4213, 0.1998, 0.4213, 0.1998, 0.4213, 0.1998, 0.4213, 0.1998, 0.4213, 0.1998, 0.4213, 0.1998, 0.4213, 0.1998, 0.4213, 0.1998, 0.4213, 0.1998, 0.4213, 0.1998, 0.4213, 0.1998, 0.4213, 0.1998, 0.4213, 0.1998, 0.4213, 0.1998, 0.4213, 0.1998, 0.4213, 0.1998, 0.4213, 0.1998, 0.4213, 0.1998, 0.4213, 0.1998, 0.4213, 0.1998, 0.4213, 0.1998, 0.4213, 0.1998, 0.4213, 0.1998, 0.4213, 0.1998, 0.4213, 0.1998, 0.4213, 0.1998, 0.4213, 0.1998, 0.4213, 0.1998, 0.4213, 0.1998, 0.4213, 0.1998, 0.4213, 0.1998, 0.4213, 0.1998, 0.4213, 0.1998, 0.4213, 0.1998, 0.4213, 0.1998, 0.4213, 0.1998, 0.4213])
me_cylinder_002.materials.append(mat_material)
me_cylinder_002.use_remesh_fix_poles = True
me_cylinder_002.use_remesh_preserve_attributes = False
me_cylinder_002.use_mirror_vertex_groups = False
me_cylinder_002.update()

# ---- objects
ob_cylinder = bpy.data.objects.new('Cylinder', me_cylinder)
ob_cylinder_001 = bpy.data.objects.new('Cylinder.001', me_cylinder_001)
ob_cylinder_002 = bpy.data.objects.new('Cylinder.002', me_cylinder_002)

# ---- transforms, parenting, visibility, modifiers, constraints
ob_cylinder.location = (0.0, 0.0, 0.0)
ob_cylinder.lineart.crease_threshold = 0.0
ob_cylinder_001.location = (-0.8962, 0.3317, 0.1983)
ob_cylinder_001.rotation_euler = (-0.1132, -0.314, 0.1851)
ob_cylinder_001.lineart.crease_threshold = 0.0
ob_cylinder_002.location = (0.7412, 1.878, -5.96e-08)
ob_cylinder_002.lineart.crease_threshold = 0.0

# ---- collection membership
col_collection.objects.link(ob_cylinder)
col_collection.objects.link(ob_cylinder_001)
col_collection.objects.link(ob_cylinder_002)

# ---- scene / render settings (as saved in the file)
scene.frame_start = 1; scene.frame_end = 250; scene.frame_set(1)
scene.render.engine = 'BLENDER_EEVEE_NEXT'
scene.cycles.use_denoising = False
scene.cycles.samples = 128
scene.cycles.sampling_pattern = 'TABULATED_SOBOL'
scene.cycles.use_adaptive_sampling = False
scene.cycles.use_light_tree = False
scene.view_settings.view_transform = 'Filmic'
bpy.context.view_layer.update()

# ---- added for rendering (the .blend has no active camera and no usable light): camera, sun
cam_auto = bpy.data.cameras.new('AutoCamera')
cam_auto.lens = 50.0
cam_auto.sensor_width = 36.0
cam_auto.clip_end = 1000.0
ob_auto_camera = bpy.data.objects.new('AutoCamera', cam_auto)
scene.collection.objects.link(ob_auto_camera)
ob_auto_camera.location = (5.01331, -5.28766, 4.44306)
ob_auto_camera.rotation_euler = (1.09748, -7.21219e-08, 0.694738)
scene.camera = ob_auto_camera
light_auto_sun = bpy.data.lights.new('AutoSun', 'SUN')
light_auto_sun.energy = 3.0
light_auto_sun.angle = 0.0523599
ob_auto_sun = bpy.data.objects.new('AutoSun', light_auto_sun)
scene.collection.objects.link(ob_auto_sun)
ob_auto_sun.rotation_euler = (0.872665, 0.174533, 0.523599)
bpy.context.view_layer.update()
